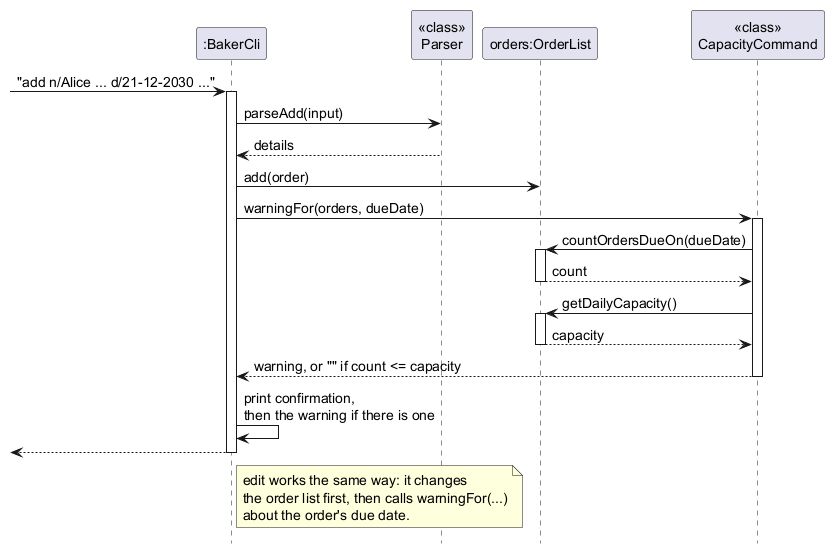

The diagram above was rendered by PlantUML. Its source (embedded in the PNG):
@startuml
!pragma layout smetana
skinparam shadowing false
skinparam defaultFontSize 14
hide footbox

participant ":BakerCli" as Cli
participant "<<class>>\nParser" as Parser
participant "orders:OrderList" as Orders
participant "<<class>>\nCapacityCommand" as Cap

[-> Cli : "add n/Alice ... d/21-12-2030 ..."
activate Cli
Cli -> Parser : parseAdd(input)
Parser --> Cli : details
Cli -> Orders : add(order)
Cli -> Cap : warningFor(orders, dueDate)
activate Cap
Cap -> Orders : countOrdersDueOn(dueDate)
activate Orders
Orders --> Cap : count
deactivate Orders
Cap -> Orders : getDailyCapacity()
activate Orders
Orders --> Cap : capacity
deactivate Orders
Cap --> Cli : warning, or "" if count <= capacity
deactivate Cap

Cli -> Cli : print confirmation,\nthen the warning if there is one
[<-- Cli
deactivate Cli

note right of Cli
  edit works the same way: it changes
  the order list first, then calls warningFor(...)
  about the order's due date.
end note
@enduml